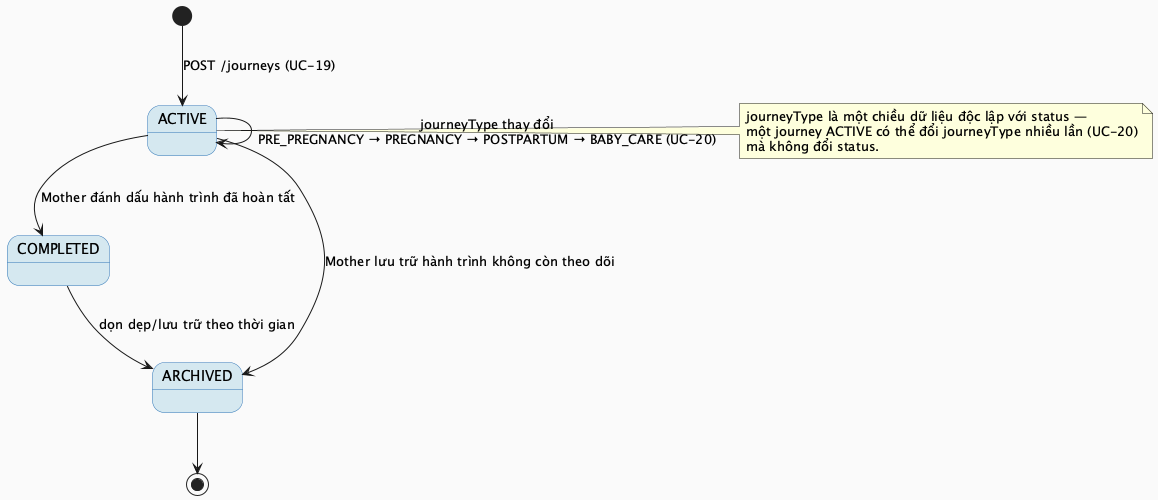

The diagram above was rendered by PlantUML. Its source (embedded in the PNG):
@startuml MF02_01_JourneyStatus_StateMachine
skinparam backgroundColor #FAFAFA
skinparam StateBackgroundColor #D5E8F0
skinparam StateBorderColor #2E75B6

[*] --> ACTIVE : POST /journeys (UC-19)

ACTIVE --> ACTIVE : journeyType thay đổi\nPRE_PREGNANCY → PREGNANCY → POSTPARTUM → BABY_CARE (UC-20)
ACTIVE --> COMPLETED : Mother đánh dấu hành trình đã hoàn tất
ACTIVE --> ARCHIVED : Mother lưu trữ hành trình không còn theo dõi

COMPLETED --> ARCHIVED : dọn dẹp/lưu trữ theo thời gian
ARCHIVED --> [*]

note right of ACTIVE
  journeyType là một chiều dữ liệu độc lập với status —
  một journey ACTIVE có thể đổi journeyType nhiều lần (UC-20)
  mà không đổi status.
end note

@enduml